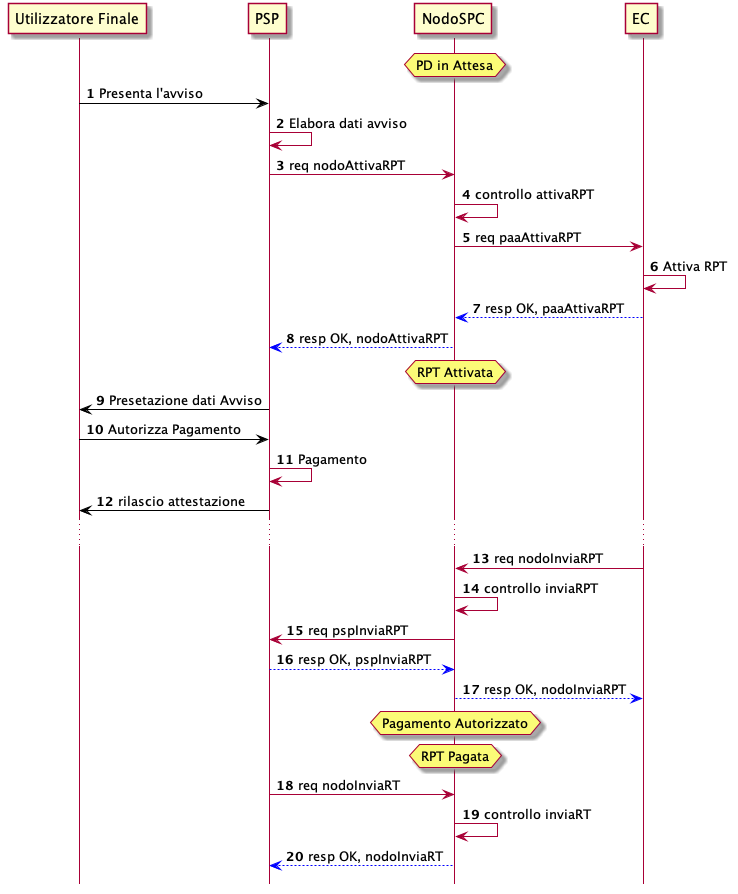

The diagram above was rendered by PlantUML. Its source (embedded in the PNG):
@startuml
hide footbox
autonumber
participant Cittadino as "Utilizzatore Finale"
participant PSP
participant NodoSPC
participant EC

hnote over NodoSPC : PD in Attesa

Cittadino [#000000]-> PSP: Presenta l'avviso

PSP -> PSP: Elabora dati avviso 


PSP -> NodoSPC: req nodoAttivaRPT
NodoSPC -> NodoSPC : controllo attivaRPT

NodoSPC -> EC : req paaAttivaRPT
EC -> EC : Attiva RPT
EC -[#0000FF]-> NodoSPC : resp OK, paaAttivaRPT

NodoSPC -[#0000FF]-> PSP : resp OK, nodoAttivaRPT

hnote over NodoSPC : RPT Attivata
PSP [#black]-> Cittadino : Presetazione dati Avviso
Cittadino [#black]-> PSP : Autorizza Pagamento
PSP -> PSP : Pagamento
PSP [#black]-> Cittadino: rilascio attestazione
...

EC -> NodoSPC : req nodoInviaRPT
NodoSPC -> NodoSPC : controllo inviaRPT
NodoSPC -> PSP : req pspInviaRPT
PSP -[#0000FF]-> NodoSPC : resp OK, pspInviaRPT
NodoSPC -[#0000FF]-> EC : resp OK, nodoInviaRPT
hnote over NodoSPC : Pagamento Autorizzato






hnote over NodoSPC : RPT Pagata

PSP -> NodoSPC : req nodoInviaRT
NodoSPC -> NodoSPC : controllo inviaRT
NodoSPC -[#0000FF]-> PSP : resp OK, nodoInviaRT


@enduml